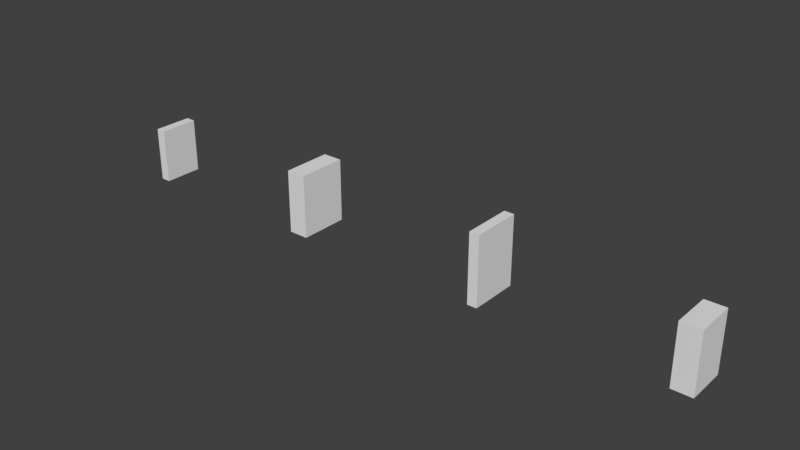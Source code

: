 # Source: Books.blend  (saved by Blender 2.79.0; exported with 4.5.12 LTS)
import bpy
from mathutils import Matrix  # noqa: F401  (used for matrix-valued properties, if any)

bpy.ops.wm.read_factory_settings(use_empty=True)
scene = bpy.context.scene
scene.name = 'Scene'

# ---- collections
col_collection_1 = bpy.data.collections.new('Collection 1'); scene.collection.children.link(col_collection_1)

# ---- world
world_world = bpy.data.worlds.new('World'); scene.world = world_world
world_world.color = (0.05088, 0.05088, 0.05088)
world_world.use_sun_shadow = False
world_world.sun_shadow_jitter_overblur = 0.0
world_world.cycles.sampling_method = 'MANUAL'

# ---- meshes
me_book01_0_1x0_2x0_3_a = bpy.data.meshes.new('Book01_0.1x0.2x0.3_A')
me_book01_0_1x0_2x0_3_a.from_pydata([(-0.1, 0.0, 0.0), (-0.1, 0.0, 0.3), (-0.1, 0.2, 0.0), (-0.1, 0.2, 0.3), (0.0, 0.0, 0.0), (0.0, 0.0, 0.3), (0.0, 0.2, 0.0), (0.0, 0.2, 0.3)], [], [(0, 1, 3, 2), (2, 3, 7, 6), (6, 7, 5, 4), (4, 5, 1, 0), (2, 6, 4, 0), (7, 3, 1, 5)])
me_book01_0_1x0_2x0_3_a.use_remesh_preserve_volume = False
me_book01_0_1x0_2x0_3_a.use_remesh_preserve_attributes = False
me_book01_0_1x0_2x0_3_a.use_mirror_vertex_groups = False
me_book01_0_1x0_2x0_3_a.update()
me_book02_0_05x0_25x0_35_a = bpy.data.meshes.new('Book02_0.05x0.25x0.35_A')
me_book02_0_05x0_25x0_35_a.from_pydata([(-0.05, 0.0, 0.0), (-0.05, 0.0, 0.35), (-0.05, 0.25, 0.0), (-0.05, 0.25, 0.35), (0.0, 0.0, 0.0), (0.0, 0.0, 0.35), (0.0, 0.25, 0.0), (0.0, 0.25, 0.35)], [], [(0, 1, 3, 2), (2, 3, 7, 6), (6, 7, 5, 4), (4, 5, 1, 0), (2, 6, 4, 0), (7, 3, 1, 5)])
me_book02_0_05x0_25x0_35_a.use_remesh_preserve_volume = False
me_book02_0_05x0_25x0_35_a.use_remesh_preserve_attributes = False
me_book02_0_05x0_25x0_35_a.use_mirror_vertex_groups = False
me_book02_0_05x0_25x0_35_a.update()
me_book03_0_1x0_25x0_32_a = bpy.data.meshes.new('Book03_0.1x0.25x0.32_A')
me_book03_0_1x0_25x0_32_a.from_pydata([(-0.1, 0.0, 0.0), (-0.1, 0.0, 0.32), (-0.1, 0.25, 0.0), (-0.1, 0.25, 0.32), (0.0, 0.0, 0.0), (0.0, 0.0, 0.32), (0.0, 0.25, 0.0), (0.0, 0.25, 0.32)], [], [(0, 1, 3, 2), (2, 3, 7, 6), (6, 7, 5, 4), (4, 5, 1, 0), (2, 6, 4, 0), (7, 3, 1, 5)])
me_book03_0_1x0_25x0_32_a.use_remesh_preserve_volume = False
me_book03_0_1x0_25x0_32_a.use_remesh_preserve_attributes = False
me_book03_0_1x0_25x0_32_a.use_mirror_vertex_groups = False
me_book03_0_1x0_25x0_32_a.update()
me_book04_0_05x0_2x0_28_a = bpy.data.meshes.new('Book04_0.05x0.2x0.28_A')
me_book04_0_05x0_2x0_28_a.from_pydata([(-0.05, 0.0, 0.0), (-0.05, 0.0, 0.28), (-0.05, 0.2, 0.0), (-0.05, 0.2, 0.28), (0.0, 0.0, 0.0), (0.0, 0.0, 0.28), (0.0, 0.2, 0.0), (0.0, 0.2, 0.28)], [], [(0, 1, 3, 2), (2, 3, 7, 6), (6, 7, 5, 4), (4, 5, 1, 0), (2, 6, 4, 0), (7, 3, 1, 5)])
me_book04_0_05x0_2x0_28_a.use_remesh_preserve_volume = False
me_book04_0_05x0_2x0_28_a.use_remesh_preserve_attributes = False
me_book04_0_05x0_2x0_28_a.use_mirror_vertex_groups = False
me_book04_0_05x0_2x0_28_a.update()

# ---- objects
ob_book01_0_1x0_2x0_3 = bpy.data.objects.new('Book01_0.1x0.2x0.3', me_book01_0_1x0_2x0_3_a)
ob_book02_0_05x0_25x0_35 = bpy.data.objects.new('Book02_0.05x0.25x0.35', me_book02_0_05x0_25x0_35_a)
ob_book03_0_1x0_25x0_32 = bpy.data.objects.new('Book03_0.1x0.25x0.32', me_book03_0_1x0_25x0_32_a)
ob_book04_0_05x0_2x0_28 = bpy.data.objects.new('Book04_0.05x0.2x0.28', me_book04_0_05x0_2x0_28_a)

# ---- transforms, parenting, visibility, modifiers, constraints
ob_book01_0_1x0_2x0_3.location = (0.0, 0.0, 0.0)
ob_book01_0_1x0_2x0_3.lineart.crease_threshold = 0.0
ob_book02_0_05x0_25x0_35.location = (-1.0, 0.0, 0.0)
ob_book02_0_05x0_25x0_35.lineart.crease_threshold = 0.0
ob_book03_0_1x0_25x0_32.location = (-2.0, 0.0, 0.0)
ob_book03_0_1x0_25x0_32.lineart.crease_threshold = 0.0
ob_book04_0_05x0_2x0_28.location = (-3.0, 0.0, 0.0)
ob_book04_0_05x0_2x0_28.lineart.crease_threshold = 0.0

# ---- collection membership
col_collection_1.objects.link(ob_book01_0_1x0_2x0_3)
col_collection_1.objects.link(ob_book02_0_05x0_25x0_35)
col_collection_1.objects.link(ob_book03_0_1x0_25x0_32)
col_collection_1.objects.link(ob_book04_0_05x0_2x0_28)

# ---- scene / render settings (as saved in the file)
scene.frame_start = 1; scene.frame_end = 250; scene.frame_set(1)
scene.render.engine = 'BLENDER_EEVEE_NEXT'
scene.render.resolution_percentage = 50
scene.render.dither_intensity = 0.0
scene.cycles.use_denoising = False
scene.cycles.samples = 128
scene.cycles.sampling_pattern = 'TABULATED_SOBOL'
scene.cycles.use_adaptive_sampling = False
scene.cycles.use_light_tree = False
scene.cycles.blur_glossy = 0.0
scene.cycles.sample_clamp_indirect = 0.0
scene.view_settings.view_transform = 'Standard'
bpy.context.view_layer.update()

# ---- added for rendering (the .blend has no active camera and no usable light): camera, sun
cam_auto = bpy.data.cameras.new('AutoCamera')
cam_auto.lens = 50.0
cam_auto.sensor_width = 36.0
cam_auto.clip_end = 1000.0
ob_auto_camera = bpy.data.objects.new('AutoCamera', cam_auto)
scene.collection.objects.link(ob_auto_camera)
ob_auto_camera.location = (1.32486, -3.29483, 2.45489)
ob_auto_camera.rotation_euler = (1.09748, -7.21219e-08, 0.694738)
scene.camera = ob_auto_camera
light_auto_sun = bpy.data.lights.new('AutoSun', 'SUN')
light_auto_sun.energy = 3.0
light_auto_sun.angle = 0.0523599
ob_auto_sun = bpy.data.objects.new('AutoSun', light_auto_sun)
scene.collection.objects.link(ob_auto_sun)
ob_auto_sun.rotation_euler = (0.872665, 0.174533, 0.523599)
bpy.context.view_layer.update()
